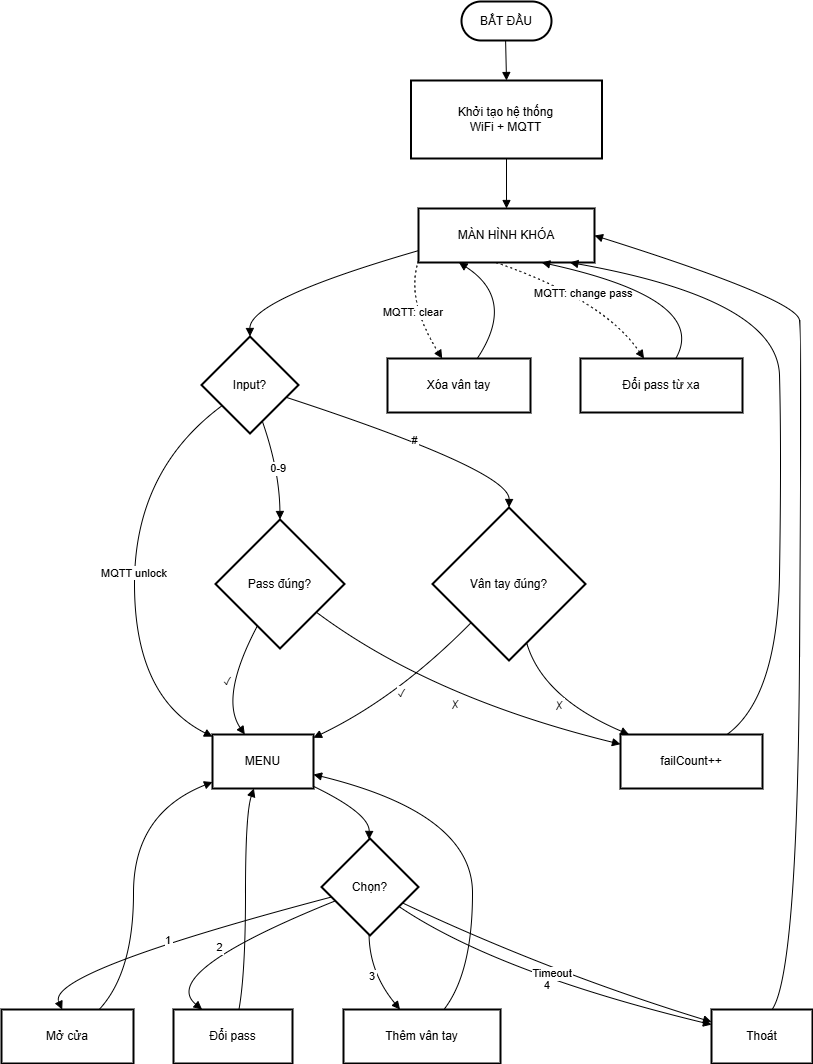

The diagram above was exported from draw.io. Its source (the exported page's mxGraphModel, read from the mxfile embedded in the PNG):
<mxGraphModel dx="1489" dy="894" grid="1" gridSize="10" guides="1" tooltips="1" connect="1" arrows="1" fold="1" page="1" pageScale="1" pageWidth="827" pageHeight="1169" math="0" shadow="0">
  <root>
    <mxCell id="0" />
    <mxCell id="1" parent="0" />
    <mxCell id="BGpKqmuLRwWn56gyQLpH-77" value="BẮT ĐẦU" style="rounded=1;whiteSpace=wrap;arcSize=50;strokeWidth=2;" parent="1" vertex="1">
      <mxGeometry x="470" y="10" width="90" height="39" as="geometry" />
    </mxCell>
    <mxCell id="BGpKqmuLRwWn56gyQLpH-78" value="Khởi tạo hệ thống&#10;WiFi + MQTT" style="whiteSpace=wrap;strokeWidth=2;" parent="1" vertex="1">
      <mxGeometry x="419.5" y="89" width="191" height="78" as="geometry" />
    </mxCell>
    <mxCell id="BGpKqmuLRwWn56gyQLpH-79" value="MÀN HÌNH KHÓA" style="whiteSpace=wrap;strokeWidth=2;" parent="1" vertex="1">
      <mxGeometry x="427" y="217" width="176" height="54" as="geometry" />
    </mxCell>
    <mxCell id="BGpKqmuLRwWn56gyQLpH-80" value="Input?" style="rhombus;strokeWidth=2;whiteSpace=wrap;" parent="1" vertex="1">
      <mxGeometry x="210" y="345" width="97" height="97" as="geometry" />
    </mxCell>
    <mxCell id="BGpKqmuLRwWn56gyQLpH-81" value="Pass đúng?" style="rhombus;strokeWidth=2;whiteSpace=wrap;" parent="1" vertex="1">
      <mxGeometry x="224" y="528" width="129" height="129" as="geometry" />
    </mxCell>
    <mxCell id="BGpKqmuLRwWn56gyQLpH-82" value="Vân tay đúng?" style="rhombus;strokeWidth=2;whiteSpace=wrap;" parent="1" vertex="1">
      <mxGeometry x="441" y="516" width="153" height="153" as="geometry" />
    </mxCell>
    <mxCell id="BGpKqmuLRwWn56gyQLpH-83" value="MENU" style="whiteSpace=wrap;strokeWidth=2;" parent="1" vertex="1">
      <mxGeometry x="221" y="743" width="101" height="54" as="geometry" />
    </mxCell>
    <mxCell id="BGpKqmuLRwWn56gyQLpH-84" value="failCount++" style="whiteSpace=wrap;strokeWidth=2;" parent="1" vertex="1">
      <mxGeometry x="629" y="743" width="142" height="54" as="geometry" />
    </mxCell>
    <mxCell id="BGpKqmuLRwWn56gyQLpH-85" value="Chọn?" style="rhombus;strokeWidth=2;whiteSpace=wrap;" parent="1" vertex="1">
      <mxGeometry x="330" y="847" width="97" height="97" as="geometry" />
    </mxCell>
    <mxCell id="BGpKqmuLRwWn56gyQLpH-86" value="Mở cửa" style="whiteSpace=wrap;strokeWidth=2;" parent="1" vertex="1">
      <mxGeometry x="10" y="1018" width="132" height="54" as="geometry" />
    </mxCell>
    <mxCell id="BGpKqmuLRwWn56gyQLpH-87" value="Đổi pass" style="whiteSpace=wrap;strokeWidth=2;" parent="1" vertex="1">
      <mxGeometry x="182" y="1018" width="119" height="54" as="geometry" />
    </mxCell>
    <mxCell id="BGpKqmuLRwWn56gyQLpH-88" value="Thêm vân tay" style="whiteSpace=wrap;strokeWidth=2;" parent="1" vertex="1">
      <mxGeometry x="352" y="1018" width="157" height="54" as="geometry" />
    </mxCell>
    <mxCell id="BGpKqmuLRwWn56gyQLpH-89" value="Thoát" style="whiteSpace=wrap;strokeWidth=2;" parent="1" vertex="1">
      <mxGeometry x="720" y="1018" width="101" height="54" as="geometry" />
    </mxCell>
    <mxCell id="BGpKqmuLRwWn56gyQLpH-90" value="Xóa vân tay" style="whiteSpace=wrap;strokeWidth=2;" parent="1" vertex="1">
      <mxGeometry x="396" y="367" width="143" height="54" as="geometry" />
    </mxCell>
    <mxCell id="BGpKqmuLRwWn56gyQLpH-91" value="Đổi pass từ xa" style="whiteSpace=wrap;strokeWidth=2;" parent="1" vertex="1">
      <mxGeometry x="589" y="367" width="162" height="54" as="geometry" />
    </mxCell>
    <mxCell id="BGpKqmuLRwWn56gyQLpH-92" value="" style="curved=1;startArrow=none;endArrow=block;exitX=0.49;exitY=1;entryX=0.5;entryY=0;rounded=0;" parent="1" source="BGpKqmuLRwWn56gyQLpH-77" target="BGpKqmuLRwWn56gyQLpH-78" edge="1">
      <mxGeometry relative="1" as="geometry">
        <Array as="points" />
      </mxGeometry>
    </mxCell>
    <mxCell id="BGpKqmuLRwWn56gyQLpH-93" value="" style="curved=1;startArrow=none;endArrow=block;exitX=0.5;exitY=1;entryX=0.5;entryY=0;rounded=0;" parent="1" source="BGpKqmuLRwWn56gyQLpH-78" target="BGpKqmuLRwWn56gyQLpH-79" edge="1">
      <mxGeometry relative="1" as="geometry">
        <Array as="points" />
      </mxGeometry>
    </mxCell>
    <mxCell id="BGpKqmuLRwWn56gyQLpH-94" value="" style="curved=1;startArrow=none;endArrow=block;exitX=0;exitY=0.78;entryX=0.5;entryY=0;rounded=0;" parent="1" source="BGpKqmuLRwWn56gyQLpH-79" target="BGpKqmuLRwWn56gyQLpH-80" edge="1">
      <mxGeometry relative="1" as="geometry">
        <Array as="points">
          <mxPoint x="258" y="308" />
        </Array>
      </mxGeometry>
    </mxCell>
    <mxCell id="BGpKqmuLRwWn56gyQLpH-95" value="0-9" style="curved=1;startArrow=none;endArrow=block;exitX=0.67;exitY=1;entryX=0.5;entryY=0;rounded=0;" parent="1" source="BGpKqmuLRwWn56gyQLpH-80" target="BGpKqmuLRwWn56gyQLpH-81" edge="1">
      <mxGeometry relative="1" as="geometry">
        <Array as="points">
          <mxPoint x="288" y="479" />
        </Array>
      </mxGeometry>
    </mxCell>
    <mxCell id="BGpKqmuLRwWn56gyQLpH-96" value="#" style="curved=1;startArrow=none;endArrow=block;exitX=1;exitY=0.67;entryX=0.5;entryY=0;rounded=0;" parent="1" source="BGpKqmuLRwWn56gyQLpH-80" target="BGpKqmuLRwWn56gyQLpH-82" edge="1">
      <mxGeometry relative="1" as="geometry">
        <Array as="points">
          <mxPoint x="518" y="479" />
        </Array>
      </mxGeometry>
    </mxCell>
    <mxCell id="BGpKqmuLRwWn56gyQLpH-97" value="MQTT unlock" style="curved=1;startArrow=none;endArrow=block;exitX=0;exitY=0.87;entryX=0;entryY=0.04;rounded=0;" parent="1" source="BGpKqmuLRwWn56gyQLpH-80" target="BGpKqmuLRwWn56gyQLpH-83" edge="1">
      <mxGeometry relative="1" as="geometry">
        <Array as="points">
          <mxPoint x="143" y="479" />
          <mxPoint x="143" y="706" />
        </Array>
      </mxGeometry>
    </mxCell>
    <mxCell id="BGpKqmuLRwWn56gyQLpH-98" value="✓" style="curved=1;startArrow=none;endArrow=block;exitX=0.23;exitY=1;entryX=0.32;entryY=0;rounded=0;" parent="1" source="BGpKqmuLRwWn56gyQLpH-81" target="BGpKqmuLRwWn56gyQLpH-83" edge="1">
      <mxGeometry relative="1" as="geometry">
        <Array as="points">
          <mxPoint x="228" y="706" />
        </Array>
      </mxGeometry>
    </mxCell>
    <mxCell id="BGpKqmuLRwWn56gyQLpH-99" value="✗" style="curved=1;startArrow=none;endArrow=block;exitX=0.99;exitY=0.88;entryX=0;entryY=0.18;rounded=0;" parent="1" source="BGpKqmuLRwWn56gyQLpH-81" target="BGpKqmuLRwWn56gyQLpH-84" edge="1">
      <mxGeometry relative="1" as="geometry">
        <Array as="points">
          <mxPoint x="439" y="706" />
        </Array>
      </mxGeometry>
    </mxCell>
    <mxCell id="BGpKqmuLRwWn56gyQLpH-100" value="" style="curved=1;startArrow=none;endArrow=block;exitX=0.75;exitY=0;entryX=0.86;entryY=1;rounded=0;" parent="1" source="BGpKqmuLRwWn56gyQLpH-84" target="BGpKqmuLRwWn56gyQLpH-79" edge="1">
      <mxGeometry relative="1" as="geometry">
        <Array as="points">
          <mxPoint x="786" y="706" />
          <mxPoint x="790" y="460" />
          <mxPoint x="786" y="308" />
        </Array>
      </mxGeometry>
    </mxCell>
    <mxCell id="BGpKqmuLRwWn56gyQLpH-101" value="✓" style="curved=1;startArrow=none;endArrow=block;exitX=0.01;exitY=1;entryX=1;entryY=0.06;rounded=0;" parent="1" source="BGpKqmuLRwWn56gyQLpH-82" target="BGpKqmuLRwWn56gyQLpH-83" edge="1">
      <mxGeometry relative="1" as="geometry">
        <Array as="points">
          <mxPoint x="406" y="706" />
        </Array>
      </mxGeometry>
    </mxCell>
    <mxCell id="BGpKqmuLRwWn56gyQLpH-102" value="✗" style="curved=1;startArrow=none;endArrow=block;exitX=0.65;exitY=1;entryX=0.06;entryY=0;rounded=0;" parent="1" source="BGpKqmuLRwWn56gyQLpH-82" target="BGpKqmuLRwWn56gyQLpH-84" edge="1">
      <mxGeometry relative="1" as="geometry">
        <Array as="points">
          <mxPoint x="551" y="706" />
        </Array>
      </mxGeometry>
    </mxCell>
    <mxCell id="BGpKqmuLRwWn56gyQLpH-103" value="" style="curved=1;startArrow=none;endArrow=block;exitX=1;exitY=0.96;entryX=0.49;entryY=0;rounded=0;" parent="1" source="BGpKqmuLRwWn56gyQLpH-83" target="BGpKqmuLRwWn56gyQLpH-85" edge="1">
      <mxGeometry relative="1" as="geometry">
        <Array as="points">
          <mxPoint x="378" y="822" />
        </Array>
      </mxGeometry>
    </mxCell>
    <mxCell id="BGpKqmuLRwWn56gyQLpH-104" value="1" style="curved=1;startArrow=none;endArrow=block;exitX=0;exitY=0.63;entryX=0.46;entryY=0;rounded=0;" parent="1" source="BGpKqmuLRwWn56gyQLpH-85" target="BGpKqmuLRwWn56gyQLpH-86" edge="1">
      <mxGeometry relative="1" as="geometry">
        <Array as="points">
          <mxPoint x="54" y="981" />
        </Array>
      </mxGeometry>
    </mxCell>
    <mxCell id="BGpKqmuLRwWn56gyQLpH-105" value="2" style="curved=1;startArrow=none;endArrow=block;exitX=0;exitY=0.7;entryX=0.24;entryY=0;rounded=0;" parent="1" source="BGpKqmuLRwWn56gyQLpH-85" target="BGpKqmuLRwWn56gyQLpH-87" edge="1">
      <mxGeometry relative="1" as="geometry">
        <Array as="points">
          <mxPoint x="166" y="981" />
        </Array>
      </mxGeometry>
    </mxCell>
    <mxCell id="BGpKqmuLRwWn56gyQLpH-106" value="3" style="curved=1;startArrow=none;endArrow=block;exitX=0.49;exitY=1;entryX=0.36;entryY=0;rounded=0;" parent="1" source="BGpKqmuLRwWn56gyQLpH-85" target="BGpKqmuLRwWn56gyQLpH-88" edge="1">
      <mxGeometry relative="1" as="geometry">
        <Array as="points">
          <mxPoint x="378" y="981" />
        </Array>
      </mxGeometry>
    </mxCell>
    <mxCell id="BGpKqmuLRwWn56gyQLpH-107" value="4" style="curved=1;startArrow=none;endArrow=block;exitX=0.99;exitY=0.83;entryX=0;entryY=0.28;rounded=0;" parent="1" source="BGpKqmuLRwWn56gyQLpH-85" target="BGpKqmuLRwWn56gyQLpH-89" edge="1">
      <mxGeometry relative="1" as="geometry">
        <Array as="points">
          <mxPoint x="505" y="981" />
        </Array>
      </mxGeometry>
    </mxCell>
    <mxCell id="BGpKqmuLRwWn56gyQLpH-108" value="Timeout" style="curved=1;startArrow=none;endArrow=block;exitX=0.99;exitY=0.74;entryX=0;entryY=0.23;rounded=0;" parent="1" source="BGpKqmuLRwWn56gyQLpH-85" target="BGpKqmuLRwWn56gyQLpH-89" edge="1">
      <mxGeometry relative="1" as="geometry">
        <Array as="points">
          <mxPoint x="559" y="981" />
        </Array>
      </mxGeometry>
    </mxCell>
    <mxCell id="BGpKqmuLRwWn56gyQLpH-109" value="" style="curved=1;startArrow=none;endArrow=block;exitX=0.74;exitY=0;entryX=0;entryY=0.88;rounded=0;" parent="1" source="BGpKqmuLRwWn56gyQLpH-86" target="BGpKqmuLRwWn56gyQLpH-83" edge="1">
      <mxGeometry relative="1" as="geometry">
        <Array as="points">
          <mxPoint x="142" y="981" />
          <mxPoint x="142" y="822" />
        </Array>
      </mxGeometry>
    </mxCell>
    <mxCell id="BGpKqmuLRwWn56gyQLpH-110" value="" style="curved=1;startArrow=none;endArrow=block;exitX=0.55;exitY=0;entryX=0.41;entryY=1;rounded=0;" parent="1" source="BGpKqmuLRwWn56gyQLpH-87" target="BGpKqmuLRwWn56gyQLpH-83" edge="1">
      <mxGeometry relative="1" as="geometry">
        <Array as="points">
          <mxPoint x="254" y="981" />
          <mxPoint x="254" y="822" />
        </Array>
      </mxGeometry>
    </mxCell>
    <mxCell id="BGpKqmuLRwWn56gyQLpH-111" value="" style="curved=1;startArrow=none;endArrow=block;exitX=0.64;exitY=0;entryX=1;entryY=0.74;rounded=0;" parent="1" source="BGpKqmuLRwWn56gyQLpH-88" target="BGpKqmuLRwWn56gyQLpH-83" edge="1">
      <mxGeometry relative="1" as="geometry">
        <Array as="points">
          <mxPoint x="481" y="981" />
          <mxPoint x="481" y="822" />
        </Array>
      </mxGeometry>
    </mxCell>
    <mxCell id="BGpKqmuLRwWn56gyQLpH-112" value="" style="curved=1;startArrow=none;endArrow=block;exitX=0.6;exitY=0;entryX=1;entryY=0.5;rounded=0;entryDx=0;entryDy=0;" parent="1" source="BGpKqmuLRwWn56gyQLpH-89" target="BGpKqmuLRwWn56gyQLpH-79" edge="1">
      <mxGeometry relative="1" as="geometry">
        <Array as="points">
          <mxPoint x="806" y="981" />
          <mxPoint x="810" y="350" />
          <mxPoint x="806" y="308" />
        </Array>
      </mxGeometry>
    </mxCell>
    <mxCell id="BGpKqmuLRwWn56gyQLpH-113" value="MQTT: clear" style="curved=1;dashed=1;dashPattern=2 3;startArrow=none;endArrow=block;exitX=0;exitY=0.97;entryX=0.38;entryY=-0.01;rounded=0;" parent="1" source="BGpKqmuLRwWn56gyQLpH-79" target="BGpKqmuLRwWn56gyQLpH-90" edge="1">
      <mxGeometry relative="1" as="geometry">
        <Array as="points">
          <mxPoint x="414" y="308" />
        </Array>
      </mxGeometry>
    </mxCell>
    <mxCell id="BGpKqmuLRwWn56gyQLpH-114" value="" style="curved=1;startArrow=none;endArrow=block;exitX=0.63;exitY=-0.01;entryX=0.23;entryY=1;rounded=0;" parent="1" source="BGpKqmuLRwWn56gyQLpH-90" target="BGpKqmuLRwWn56gyQLpH-79" edge="1">
      <mxGeometry relative="1" as="geometry">
        <Array as="points">
          <mxPoint x="525" y="308" />
        </Array>
      </mxGeometry>
    </mxCell>
    <mxCell id="BGpKqmuLRwWn56gyQLpH-115" value="MQTT: change pass" style="curved=1;dashed=1;dashPattern=2 3;startArrow=none;endArrow=block;exitX=0.44;exitY=1;entryX=0.39;entryY=-0.01;rounded=0;" parent="1" source="BGpKqmuLRwWn56gyQLpH-79" target="BGpKqmuLRwWn56gyQLpH-91" edge="1">
      <mxGeometry relative="1" as="geometry">
        <Array as="points">
          <mxPoint x="612" y="308" />
        </Array>
      </mxGeometry>
    </mxCell>
    <mxCell id="BGpKqmuLRwWn56gyQLpH-116" value="" style="curved=1;startArrow=none;endArrow=block;exitX=0.59;exitY=-0.01;entryX=0.7;entryY=1;rounded=0;" parent="1" source="BGpKqmuLRwWn56gyQLpH-91" target="BGpKqmuLRwWn56gyQLpH-79" edge="1">
      <mxGeometry relative="1" as="geometry">
        <Array as="points">
          <mxPoint x="718" y="308" />
        </Array>
      </mxGeometry>
    </mxCell>
  </root>
</mxGraphModel>